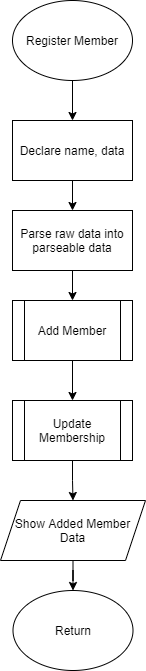

The diagram above was exported from draw.io. Its source (the exported page's mxGraphModel, read from the mxfile embedded in the PNG):
<mxGraphModel dx="890" dy="800" grid="1" gridSize="10" guides="1" tooltips="1" connect="1" arrows="1" fold="1" page="1" pageScale="1" pageWidth="850" pageHeight="1100" math="0" shadow="0">
  <root>
    <mxCell id="0" />
    <mxCell id="1" parent="0" />
    <mxCell id="393" style="edgeStyle=orthogonalEdgeStyle;rounded=0;orthogonalLoop=1;jettySize=auto;html=1;entryX=0.5;entryY=0;entryDx=0;entryDy=0;" edge="1" parent="1" source="394" target="396">
      <mxGeometry relative="1" as="geometry" />
    </mxCell>
    <mxCell id="394" value="Register Member" style="ellipse;whiteSpace=wrap;html=1;" vertex="1" parent="1">
      <mxGeometry x="365" y="20" width="120" height="80" as="geometry" />
    </mxCell>
    <mxCell id="395" style="edgeStyle=orthogonalEdgeStyle;rounded=0;orthogonalLoop=1;jettySize=auto;html=1;entryX=0.5;entryY=0;entryDx=0;entryDy=0;" edge="1" parent="1" source="396" target="398">
      <mxGeometry relative="1" as="geometry" />
    </mxCell>
    <mxCell id="396" value="Declare name, data" style="rounded=0;whiteSpace=wrap;html=1;" vertex="1" parent="1">
      <mxGeometry x="365" y="140" width="120" height="60" as="geometry" />
    </mxCell>
    <mxCell id="397" style="edgeStyle=orthogonalEdgeStyle;rounded=0;orthogonalLoop=1;jettySize=auto;html=1;entryX=0.5;entryY=0;entryDx=0;entryDy=0;" edge="1" parent="1" source="398" target="400">
      <mxGeometry relative="1" as="geometry" />
    </mxCell>
    <mxCell id="398" value="Parse raw data into parseable data" style="rounded=0;whiteSpace=wrap;html=1;" vertex="1" parent="1">
      <mxGeometry x="365" y="230" width="120" height="60" as="geometry" />
    </mxCell>
    <mxCell id="399" style="edgeStyle=orthogonalEdgeStyle;rounded=0;orthogonalLoop=1;jettySize=auto;html=1;entryX=0.5;entryY=0;entryDx=0;entryDy=0;" edge="1" parent="1" source="400" target="402">
      <mxGeometry relative="1" as="geometry" />
    </mxCell>
    <mxCell id="400" value="Add Member" style="shape=process;whiteSpace=wrap;html=1;backgroundOutline=1;" vertex="1" parent="1">
      <mxGeometry x="365" y="320" width="120" height="60" as="geometry" />
    </mxCell>
    <mxCell id="401" style="edgeStyle=orthogonalEdgeStyle;rounded=0;orthogonalLoop=1;jettySize=auto;html=1;entryX=0.5;entryY=0;entryDx=0;entryDy=0;" edge="1" parent="1" source="402" target="404">
      <mxGeometry relative="1" as="geometry" />
    </mxCell>
    <mxCell id="402" value="Update Membership" style="shape=process;whiteSpace=wrap;html=1;backgroundOutline=1;" vertex="1" parent="1">
      <mxGeometry x="365" y="420" width="120" height="60" as="geometry" />
    </mxCell>
    <mxCell id="403" style="edgeStyle=orthogonalEdgeStyle;rounded=0;orthogonalLoop=1;jettySize=auto;html=1;entryX=0.5;entryY=0;entryDx=0;entryDy=0;" edge="1" parent="1" source="404" target="405">
      <mxGeometry relative="1" as="geometry" />
    </mxCell>
    <mxCell id="404" value="Show Added Member Data" style="shape=parallelogram;perimeter=parallelogramPerimeter;whiteSpace=wrap;html=1;fixedSize=1;" vertex="1" parent="1">
      <mxGeometry x="353" y="520" width="145" height="60" as="geometry" />
    </mxCell>
    <mxCell id="405" value="Return" style="ellipse;whiteSpace=wrap;html=1;" vertex="1" parent="1">
      <mxGeometry x="365.5" y="610" width="120" height="80" as="geometry" />
    </mxCell>
  </root>
</mxGraphModel>